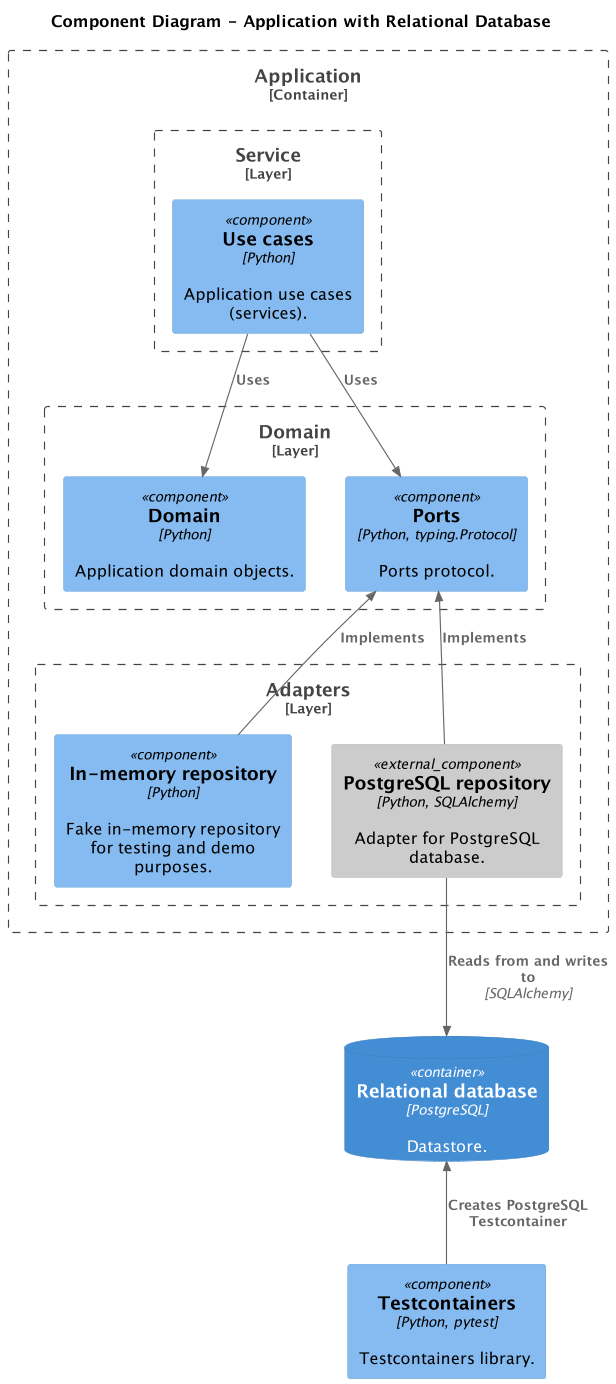

The diagram above was rendered by PlantUML. Its source (embedded in the PNG):
@startuml
!include <C4/C4_Component>
!include ../level_2_container/container/containers.puml

skinparam dpi 110

title Component Diagram - Application with Relational Database

relationalDbContainer()

Boundary(appContainerBoundary, "Application", "Container") {
    Boundary(serviceLayer, "Service", "Layer") {
        Component(useCases, "Use cases", "Python", "Application use cases (services).")
    }

    Boundary(domainLayer, "Domain", "Layer") {
        Component(domain, "Domain", "Python", "Application domain objects.")

        Component(ports, "Ports", "Python, typing.Protocol", "Ports protocol.")
    }

    Boundary(infrastructureLayer, "Adapters", "Layer") {
        Component(Repository, "In-memory repository", "Python", "Fake in-memory repository for testing and demo purposes.")

        Component_Ext(postgresRepository, "PostgreSQL repository", "Python, SQLAlchemy", "Adapter for PostgreSQL database.")
    }
}

Component(testcontainers, "Testcontainers", "Python, pytest", "Testcontainers library.")

Lay_R(domain, ports)

Lay_R(Repository, postgresRepository)

Rel_D(useCases, ports, "Uses")
Rel_D(useCases, domain, "Uses")

Rel_U(Repository, ports, "Implements")
Rel_U(postgresRepository, ports, "Implements")

Rel_D(postgresRepository, relationalDb, "Reads from and writes to", "SQLAlchemy")

Rel_U(testcontainers, relationalDb, "Creates PostgreSQL Testcontainer")

@enduml